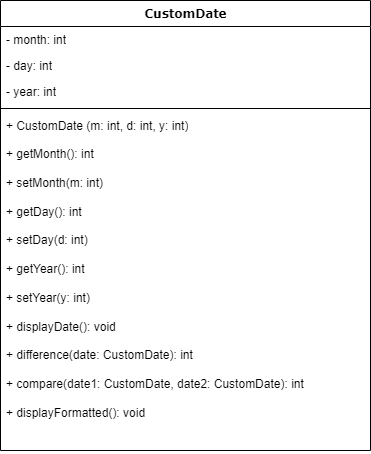

The diagram above was exported from draw.io. Its source (the exported page's mxGraphModel, read from the mxfile embedded in the PNG):
<mxGraphModel dx="446" dy="385" grid="1" gridSize="10" guides="1" tooltips="1" connect="1" arrows="1" fold="1" page="1" pageScale="1" pageWidth="1100" pageHeight="850" background="none" math="0" shadow="0">
  <root>
    <mxCell id="0" />
    <mxCell id="1" parent="0" />
    <mxCell id="78961159f06e98e8-17" value="CustomDate" style="swimlane;html=1;fontStyle=1;align=center;verticalAlign=top;childLayout=stackLayout;horizontal=1;startSize=26;horizontalStack=0;resizeParent=1;resizeLast=0;collapsible=1;marginBottom=0;swimlaneFillColor=#ffffff;rounded=0;shadow=0;comic=0;labelBackgroundColor=none;strokeWidth=1;fillColor=none;fontFamily=Verdana;fontSize=12" parent="1" vertex="1">
      <mxGeometry x="90" y="70" width="370" height="450" as="geometry" />
    </mxCell>
    <mxCell id="78961159f06e98e8-21" value="- month: int" style="text;html=1;strokeColor=none;fillColor=none;align=left;verticalAlign=top;spacingLeft=4;spacingRight=4;whiteSpace=wrap;overflow=hidden;rotatable=0;points=[[0,0.5],[1,0.5]];portConstraint=eastwest;" parent="78961159f06e98e8-17" vertex="1">
      <mxGeometry y="26" width="370" height="26" as="geometry" />
    </mxCell>
    <mxCell id="78961159f06e98e8-23" value="- day: int" style="text;html=1;strokeColor=none;fillColor=none;align=left;verticalAlign=top;spacingLeft=4;spacingRight=4;whiteSpace=wrap;overflow=hidden;rotatable=0;points=[[0,0.5],[1,0.5]];portConstraint=eastwest;" parent="78961159f06e98e8-17" vertex="1">
      <mxGeometry y="52" width="370" height="26" as="geometry" />
    </mxCell>
    <mxCell id="78961159f06e98e8-25" value="- year: int" style="text;html=1;strokeColor=none;fillColor=none;align=left;verticalAlign=top;spacingLeft=4;spacingRight=4;whiteSpace=wrap;overflow=hidden;rotatable=0;points=[[0,0.5],[1,0.5]];portConstraint=eastwest;" parent="78961159f06e98e8-17" vertex="1">
      <mxGeometry y="78" width="370" height="26" as="geometry" />
    </mxCell>
    <mxCell id="78961159f06e98e8-19" value="" style="line;html=1;strokeWidth=1;fillColor=none;align=left;verticalAlign=middle;spacingTop=-1;spacingLeft=3;spacingRight=3;rotatable=0;labelPosition=right;points=[];portConstraint=eastwest;" parent="78961159f06e98e8-17" vertex="1">
      <mxGeometry y="104" width="370" height="8" as="geometry" />
    </mxCell>
    <mxCell id="78961159f06e98e8-20" value="+ CustomDate (m: int, d: int, y: int)" style="text;html=1;strokeColor=none;fillColor=none;align=left;verticalAlign=top;spacingLeft=4;spacingRight=4;whiteSpace=wrap;overflow=hidden;rotatable=0;points=[[0,0.5],[1,0.5]];portConstraint=eastwest;" parent="78961159f06e98e8-17" vertex="1">
      <mxGeometry y="112" width="370" height="28" as="geometry" />
    </mxCell>
    <mxCell id="78961159f06e98e8-27" value="&lt;div&gt;+ getMonth(): int&lt;/div&gt;&lt;div&gt;&lt;br&gt;&lt;/div&gt;&lt;div&gt;+ setMonth(m: int)&lt;/div&gt;&lt;div&gt;&lt;br&gt;&lt;/div&gt;&lt;div&gt;+ getDay(): int&lt;/div&gt;&lt;div&gt;&lt;br&gt;&lt;/div&gt;&lt;div&gt;+ setDay(d: int)&lt;/div&gt;&lt;div&gt;&lt;br&gt;&lt;/div&gt;&lt;div&gt;+ getYear(): int&lt;/div&gt;&lt;div&gt;&lt;br&gt;&lt;/div&gt;&lt;div&gt;+ setYear(y: int)&lt;/div&gt;&lt;div&gt;&lt;br&gt;&lt;/div&gt;&lt;div&gt;+ displayDate(): void&lt;/div&gt;&lt;div&gt;&lt;br&gt;&lt;/div&gt;&lt;div&gt;+ difference(date: CustomDate): int&lt;/div&gt;&lt;div&gt;&lt;br&gt;&lt;/div&gt;&lt;div&gt;+ compare(date1: CustomDate, date2: CustomDate): int&lt;/div&gt;&lt;div&gt;&lt;br&gt;&lt;/div&gt;&lt;div&gt;+ displayFormatted(): void&lt;/div&gt;" style="text;html=1;strokeColor=none;fillColor=none;align=left;verticalAlign=top;spacingLeft=4;spacingRight=4;whiteSpace=wrap;overflow=hidden;rotatable=0;points=[[0,0.5],[1,0.5]];portConstraint=eastwest;" parent="78961159f06e98e8-17" vertex="1">
      <mxGeometry y="140" width="370" height="310" as="geometry" />
    </mxCell>
  </root>
</mxGraphModel>